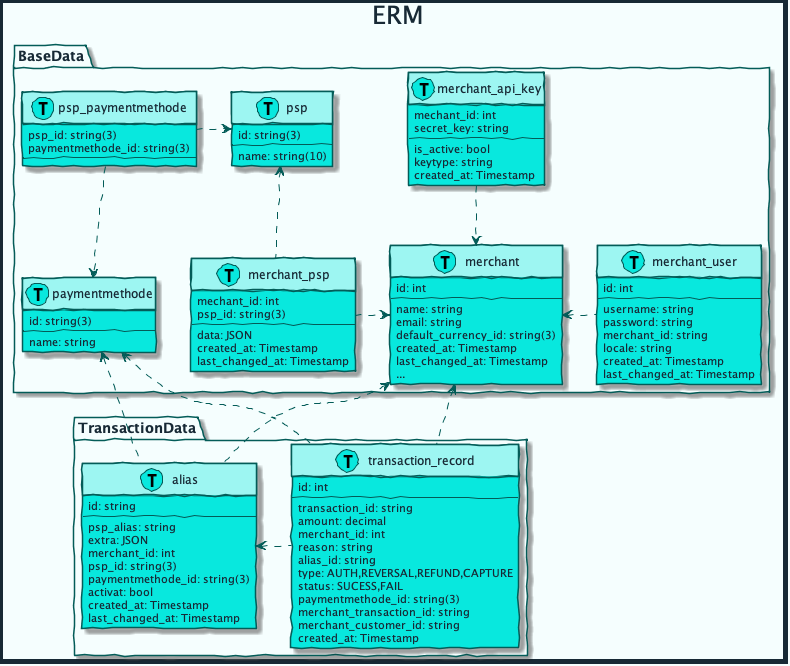

The diagram above was rendered by PlantUML. Its source (embedded in the PNG):
@startuml erm



skinparam handwritten true
skinparam sequenceMessageAlign center
skinparam ActorBackgroundColor #08E8DE
skinparam ActorBorderColor #035C58
skinparam ActorFontColor #172935
skinparam ActorFontName Raleway
skinparam ArrowColor #035C58
skinparam ArrowFontColor #172935
skinparam ArrowFontName Raleway
skinparam BackgroundColor #F5FEFE
skinparam ClassAttributeFontColor #172935
skinparam ClassAttributeFontName Raleway
skinparam ClassBackgroundColor #08E8DE
skinparam ClassBorderColor #035C58
skinparam ClassFontColor #172935
skinparam ClassFontName Raleway
skinparam ClassHeaderBackgroundColor #9DF6F2
skinparam ComponentBackgroundColor #3AEDE5
skinparam ComponentBorderColor #035C58
skinparam ComponentFontColor #172935
skinparam ComponentFontName Raleway
skinparam ControlBackgroundColor #08E8DE
skinparam ControlBorderColor #035C58
skinparam ControlFontColor #172935
skinparam ControlFontName Raleway
skinparam DiagramBorderColor #172935
skinparam DiagramBorderThickness 5
skinparam EntityBackgroundColor #08E8DE
skinparam EntityBorderColor #035C58
skinparam EntityFontColor #172935
skinparam EntityFontName Raleway
skinparam PackageBackgroundColor #F5FEFE
skinparam PackageBorderColor #035C58
skinparam PackageFontColor #172935
skinparam PackageFontName Raleway
skinparam SequenceLifeLineBorderColor #035C58
skinparam SequenceTitleFontColor #172935
skinparam SequenceTitleFontName Raleway
skinparam SequenceTitleFontSize 25
skinparam TitleFontColor #172935
skinparam TitleFontName Raleway
skinparam TitleFontSize 25

title ERM

package BaseData {
    class psp << (T, #08E8DE) >>{
        id: string(3)
        --
        name: string(10)
    }

    class paymentmethode << (T, #08E8DE) >>{
        id: string(3)
        --
        name: string
    }

    class psp_paymentmethode << (T, #08E8DE) >>{
        psp_id: string(3)
        paymentmethode_id: string(3)
        --
    }

    class merchant << (T, #08E8DE) >>{
        id: int
        --
        name: string 
        email: string
        default_currency_id: string(3)
        created_at: Timestamp
        last_changed_at: Timestamp
        ...
    }

    class merchant_api_key << (T, #08E8DE) >>{
        mechant_id: int
        secret_key: string
        --
        is_active: bool
        keytype: string
        created_at: Timestamp
    }

    class merchant_psp << (T, #08E8DE) >>{
        mechant_id: int
        psp_id: string(3)
        --
        data: JSON
        created_at: Timestamp
        last_changed_at: Timestamp
    }

    class merchant_user << (T, #08E8DE) >>{
        id: int
        --
        username: string
        password: string
        merchant_id: string
        locale: string
        created_at: Timestamp
        last_changed_at: Timestamp
    }

    merchant_psp .> merchant
    psp <-. merchant_psp 
    merchant_api_key .-> merchant 
    merchant <. merchant_user 
    psp_paymentmethode .-> paymentmethode
    psp_paymentmethode .> psp
}

package TransactionData {
    class alias << (T, #08E8DE) >>{
        id: string
        --
        psp_alias: string
        extra: JSON
        merchant_id: int
        psp_id: string(3)
        paymentmethode_id: string(3)
        activat: bool
        created_at: Timestamp
        last_changed_at: Timestamp
    }

    class transaction_record << (T, #08E8DE) >>{
        id: int
        --
        transaction_id: string
        amount: decimal
        merchant_id: int
        reason: string
        alias_id: string
        type: AUTH,REVERSAL,REFUND,CAPTURE
        status: SUCESS,FAIL
        paymentmethode_id: string(3)
        merchant_transaction_id: string
        merchant_customer_id: string
        created_at: Timestamp
    }

    alias <. transaction_record
}

paymentmethode <.- alias
merchant <.- alias
paymentmethode <.- transaction_record
merchant <.- transaction_record

@enduml